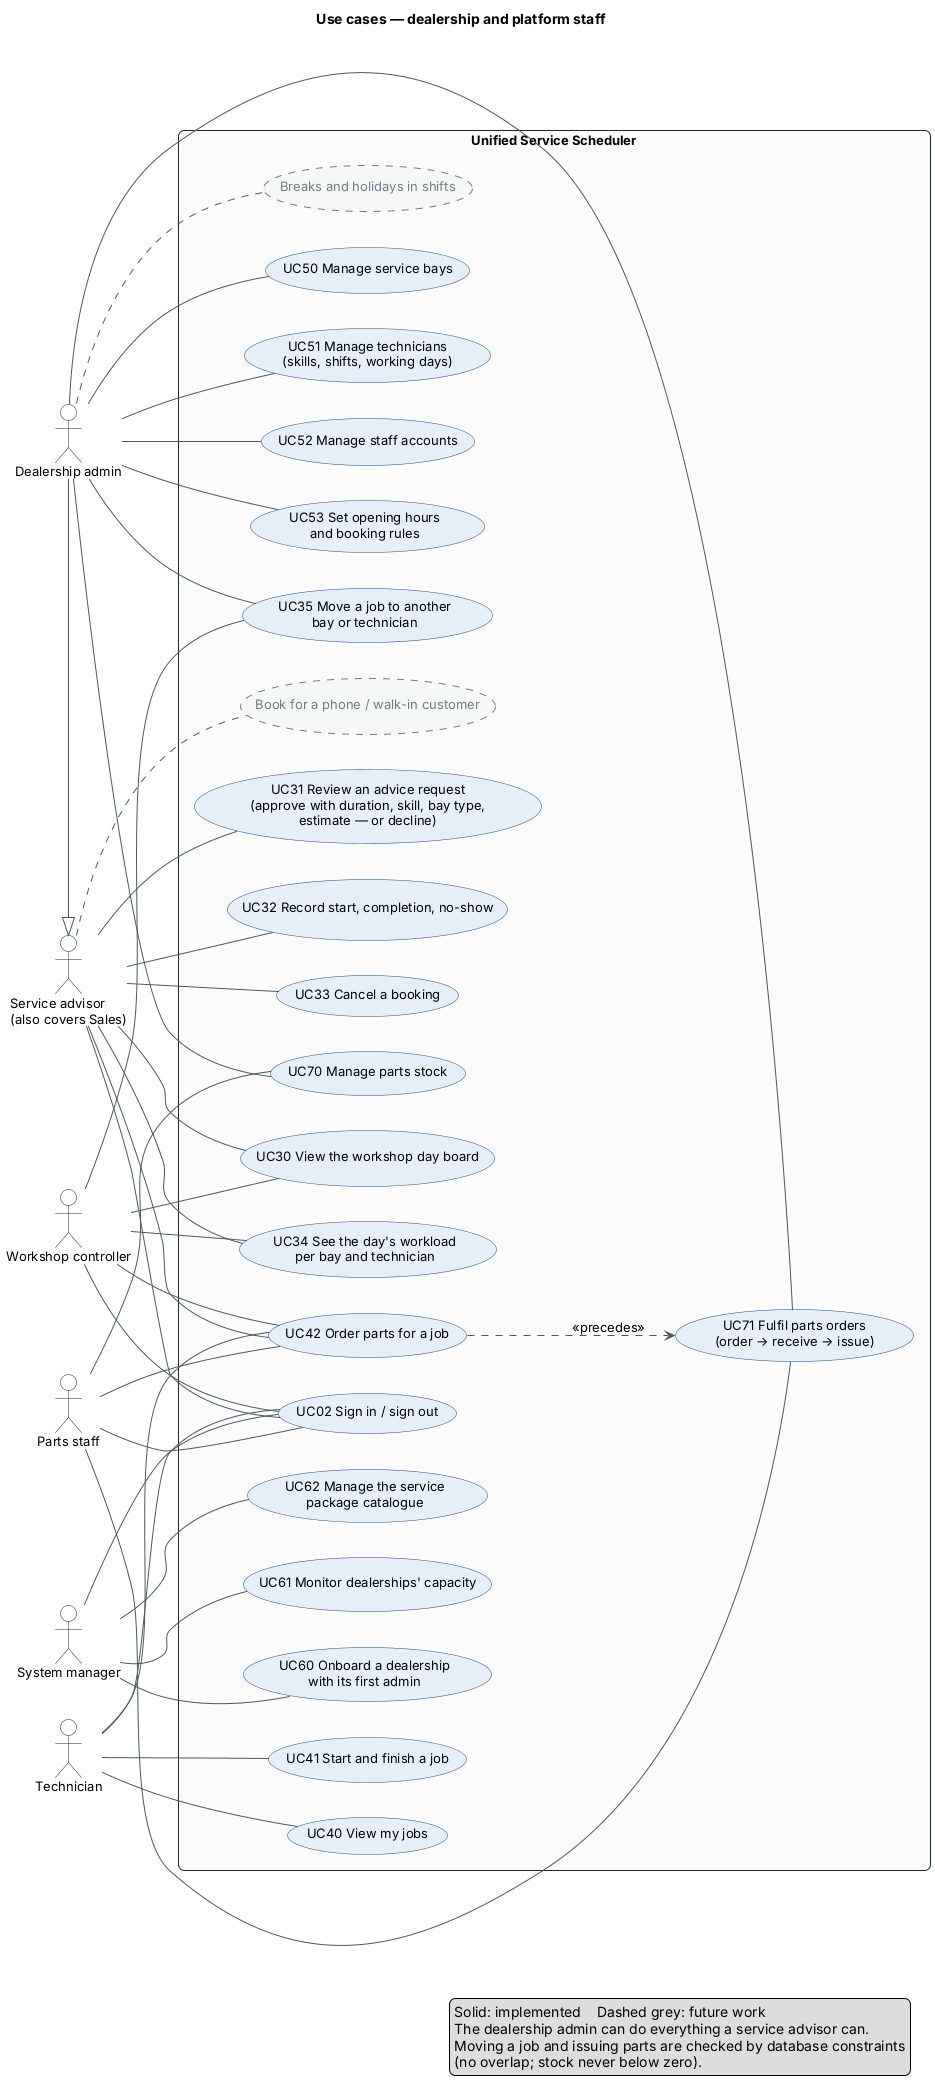

The diagram above was rendered by PlantUML. Its source (embedded in the PNG):
@startuml use-case-staff
!include _style.iuml
title Use cases — dealership and platform staff
left to right direction

actor "Service advisor\n(also covers Sales)" as Advisor
actor Technician as Tech
actor "Dealership admin" as Admin
actor "Workshop controller" as Controller
actor "Parts staff" as Parts
actor "System manager" as SysMgr

Admin -|> Advisor

rectangle "Unified Service Scheduler" {
  usecase "UC02 Sign in / sign out" as UC02
  usecase "UC30 View the workshop day board" as UC30
  usecase "UC31 Review an advice request\n(approve with duration, skill, bay type,\nestimate — or decline)" as UC31
  usecase "UC32 Record start, completion, no-show" as UC32
  usecase "UC33 Cancel a booking" as UC33
  usecase "UC34 See the day's workload\nper bay and technician" as UC34
  usecase "UC35 Move a job to another\nbay or technician" as UC35
  usecase "UC40 View my jobs" as UC40
  usecase "UC41 Start and finish a job" as UC41
  usecase "UC42 Order parts for a job" as UC42
  usecase "UC50 Manage service bays" as UC50
  usecase "UC51 Manage technicians\n(skills, shifts, working days)" as UC51
  usecase "UC52 Manage staff accounts" as UC52
  usecase "UC53 Set opening hours\nand booking rules" as UC53
  usecase "UC60 Onboard a dealership\nwith its first admin" as UC60
  usecase "UC61 Monitor dealerships' capacity" as UC61
  usecase "UC62 Manage the service\npackage catalogue" as UC62
  usecase "UC70 Manage parts stock" as UC70
  usecase "UC71 Fulfil parts orders\n(order → receive → issue)" as UC71

  usecase "Book for a phone / walk-in customer" as F10 #F6F7F7;line.dashed;line:6F7D84;text:6F7D84
  usecase "Breaks and holidays in shifts" as F12 #F6F7F7;line.dashed;line:6F7D84;text:6F7D84
}

Advisor -- UC02
Advisor -- UC30
Advisor -- UC31
Advisor -- UC32
Advisor -- UC33
Advisor -- UC34
Advisor -- UC42
Advisor .. F10
Tech -- UC02
Tech -- UC40
Tech -- UC41
Tech -- UC42
Controller -- UC02
Controller -- UC30
Controller -- UC34
Controller -- UC35
Controller -- UC42
Admin -- UC35
Admin -- UC50
Admin -- UC51
Admin -- UC52
Admin -- UC53
Admin -- UC70
Admin -- UC71
Admin .. F12
Parts -- UC02
Parts -- UC42
Parts -- UC70
Parts -- UC71
SysMgr -- UC02
SysMgr -- UC60
SysMgr -- UC61
SysMgr -- UC62


UC42 ..> UC71 : <<precedes>>

legend bottom right
  Solid: implemented    Dashed grey: future work
  The dealership admin can do everything a service advisor can.
  Moving a job and issuing parts are checked by database constraints
  (no overlap; stock never below zero).
endlegend
@enduml